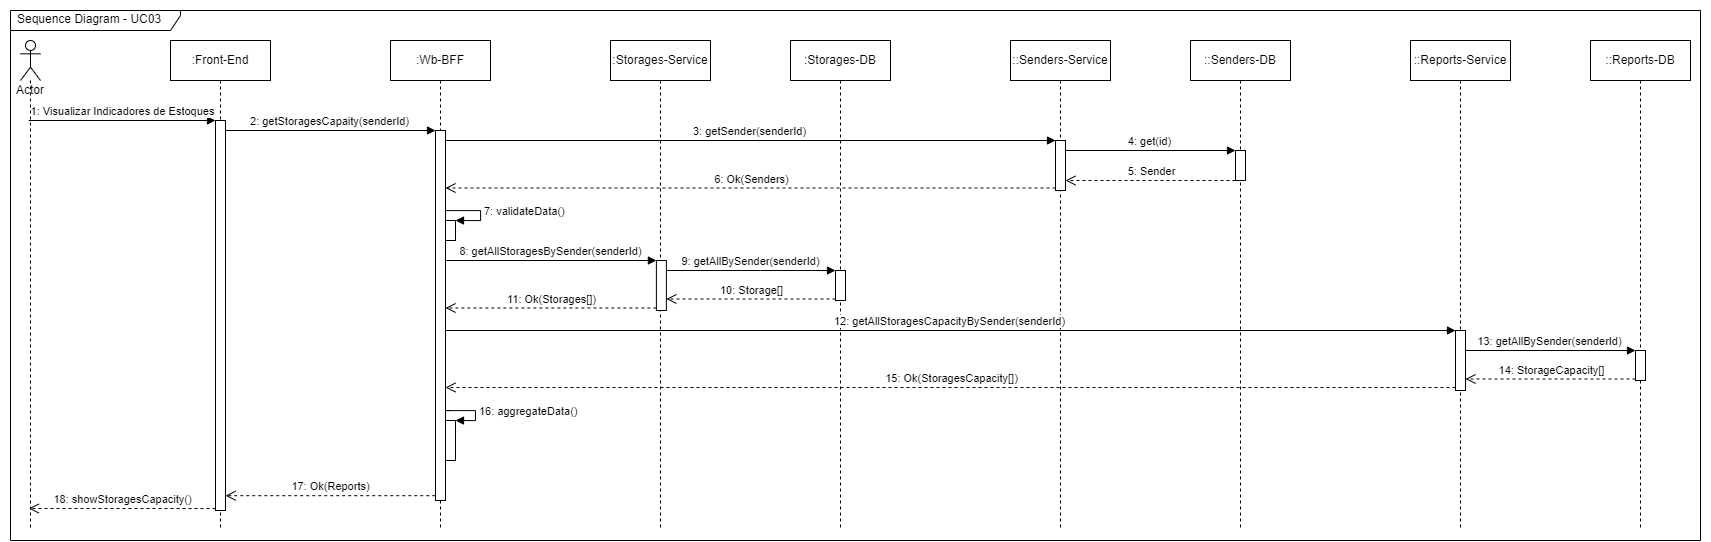

The diagram above was exported from draw.io. Its source (the exported page's mxGraphModel, read from the mxfile embedded in the PNG):
<mxGraphModel dx="3667" dy="2367" grid="1" gridSize="10" guides="1" tooltips="1" connect="1" arrows="1" fold="1" page="1" pageScale="1" pageWidth="827" pageHeight="1169" math="0" shadow="0">
  <root>
    <mxCell id="0" />
    <mxCell id="1" parent="0" />
    <mxCell id="6AzhRf5pKeVBCrNaUITh-31" value="" style="group" vertex="1" connectable="0" parent="1">
      <mxGeometry x="-150" y="-140" width="1710" height="540" as="geometry" />
    </mxCell>
    <mxCell id="NFkuxPQIsw8pdBHAmMgm-2" value="Sequence Diagram - UC03" style="shape=umlFrame;whiteSpace=wrap;html=1;width=170;height=20;boundedLbl=1;verticalAlign=middle;align=left;spacingLeft=5;" parent="6AzhRf5pKeVBCrNaUITh-31" vertex="1">
      <mxGeometry x="10" y="10" width="1690" height="530" as="geometry" />
    </mxCell>
    <mxCell id="NFkuxPQIsw8pdBHAmMgm-3" value="Actor" style="shape=umlLifeline;participant=umlActor;perimeter=lifelinePerimeter;whiteSpace=wrap;html=1;container=1;collapsible=0;recursiveResize=0;verticalAlign=top;spacingTop=36;outlineConnect=0;" parent="6AzhRf5pKeVBCrNaUITh-31" vertex="1">
      <mxGeometry x="20" y="40" width="20" height="490" as="geometry" />
    </mxCell>
    <mxCell id="NFkuxPQIsw8pdBHAmMgm-4" value=":Front-End" style="shape=umlLifeline;perimeter=lifelinePerimeter;whiteSpace=wrap;html=1;container=1;collapsible=0;recursiveResize=0;outlineConnect=0;" parent="6AzhRf5pKeVBCrNaUITh-31" vertex="1">
      <mxGeometry x="170" y="40" width="100" height="490" as="geometry" />
    </mxCell>
    <mxCell id="6AzhRf5pKeVBCrNaUITh-1" value="" style="html=1;points=[];perimeter=orthogonalPerimeter;" vertex="1" parent="NFkuxPQIsw8pdBHAmMgm-4">
      <mxGeometry x="45" y="80" width="10" height="390" as="geometry" />
    </mxCell>
    <mxCell id="NFkuxPQIsw8pdBHAmMgm-9" value=":Wb-BFF" style="shape=umlLifeline;perimeter=lifelinePerimeter;whiteSpace=wrap;html=1;container=1;collapsible=0;recursiveResize=0;outlineConnect=0;" parent="6AzhRf5pKeVBCrNaUITh-31" vertex="1">
      <mxGeometry x="390" y="40" width="100" height="490" as="geometry" />
    </mxCell>
    <mxCell id="6AzhRf5pKeVBCrNaUITh-4" value="" style="html=1;points=[];perimeter=orthogonalPerimeter;" vertex="1" parent="NFkuxPQIsw8pdBHAmMgm-9">
      <mxGeometry x="45" y="90" width="10" height="370" as="geometry" />
    </mxCell>
    <mxCell id="6AzhRf5pKeVBCrNaUITh-13" value="" style="html=1;points=[];perimeter=orthogonalPerimeter;" vertex="1" parent="NFkuxPQIsw8pdBHAmMgm-9">
      <mxGeometry x="55" y="180" width="10" height="20" as="geometry" />
    </mxCell>
    <mxCell id="6AzhRf5pKeVBCrNaUITh-14" value="7: validateData()" style="edgeStyle=orthogonalEdgeStyle;html=1;align=left;spacingLeft=2;endArrow=block;rounded=0;entryX=1;entryY=0;" edge="1" target="6AzhRf5pKeVBCrNaUITh-13" parent="NFkuxPQIsw8pdBHAmMgm-9" source="6AzhRf5pKeVBCrNaUITh-4">
      <mxGeometry relative="1" as="geometry">
        <mxPoint x="60" y="170" as="sourcePoint" />
        <Array as="points">
          <mxPoint x="90" y="170" />
          <mxPoint x="90" y="180" />
        </Array>
      </mxGeometry>
    </mxCell>
    <mxCell id="6AzhRf5pKeVBCrNaUITh-29" value="" style="html=1;points=[];perimeter=orthogonalPerimeter;" vertex="1" parent="NFkuxPQIsw8pdBHAmMgm-9">
      <mxGeometry x="55" y="380" width="10" height="40" as="geometry" />
    </mxCell>
    <mxCell id="6AzhRf5pKeVBCrNaUITh-30" value="16: aggregateData()" style="edgeStyle=orthogonalEdgeStyle;html=1;align=left;spacingLeft=2;endArrow=block;rounded=0;entryX=1;entryY=0;" edge="1" target="6AzhRf5pKeVBCrNaUITh-29" parent="NFkuxPQIsw8pdBHAmMgm-9">
      <mxGeometry x="0.0769" relative="1" as="geometry">
        <mxPoint x="60" y="370" as="sourcePoint" />
        <Array as="points">
          <mxPoint x="55" y="370" />
          <mxPoint x="85" y="370" />
          <mxPoint x="85" y="400" />
        </Array>
        <mxPoint as="offset" />
      </mxGeometry>
    </mxCell>
    <mxCell id="NFkuxPQIsw8pdBHAmMgm-28" value=":Storages-Service" style="shape=umlLifeline;perimeter=lifelinePerimeter;whiteSpace=wrap;html=1;container=1;collapsible=0;recursiveResize=0;outlineConnect=0;" parent="6AzhRf5pKeVBCrNaUITh-31" vertex="1">
      <mxGeometry x="610" y="40" width="100" height="490" as="geometry" />
    </mxCell>
    <mxCell id="6AzhRf5pKeVBCrNaUITh-15" value="" style="html=1;points=[];perimeter=orthogonalPerimeter;" vertex="1" parent="NFkuxPQIsw8pdBHAmMgm-28">
      <mxGeometry x="45.89" y="220" width="10" height="50" as="geometry" />
    </mxCell>
    <mxCell id="NFkuxPQIsw8pdBHAmMgm-34" value=":Storages-DB" style="shape=umlLifeline;perimeter=lifelinePerimeter;whiteSpace=wrap;html=1;container=1;collapsible=0;recursiveResize=0;outlineConnect=0;" parent="6AzhRf5pKeVBCrNaUITh-31" vertex="1">
      <mxGeometry x="790" y="40" width="100" height="490" as="geometry" />
    </mxCell>
    <mxCell id="6AzhRf5pKeVBCrNaUITh-18" value="" style="html=1;points=[];perimeter=orthogonalPerimeter;" vertex="1" parent="NFkuxPQIsw8pdBHAmMgm-34">
      <mxGeometry x="45" y="230" width="10" height="30" as="geometry" />
    </mxCell>
    <mxCell id="NFkuxPQIsw8pdBHAmMgm-46" value="::Senders-Service" style="shape=umlLifeline;perimeter=lifelinePerimeter;whiteSpace=wrap;html=1;container=1;collapsible=0;recursiveResize=0;outlineConnect=0;" parent="6AzhRf5pKeVBCrNaUITh-31" vertex="1">
      <mxGeometry x="1010" y="40" width="100" height="490" as="geometry" />
    </mxCell>
    <mxCell id="6AzhRf5pKeVBCrNaUITh-7" value="" style="html=1;points=[];perimeter=orthogonalPerimeter;" vertex="1" parent="NFkuxPQIsw8pdBHAmMgm-46">
      <mxGeometry x="45" y="100" width="10" height="50" as="geometry" />
    </mxCell>
    <mxCell id="NFkuxPQIsw8pdBHAmMgm-49" value="::Senders-DB" style="shape=umlLifeline;perimeter=lifelinePerimeter;whiteSpace=wrap;html=1;container=1;collapsible=0;recursiveResize=0;outlineConnect=0;" parent="6AzhRf5pKeVBCrNaUITh-31" vertex="1">
      <mxGeometry x="1190" y="40" width="100" height="490" as="geometry" />
    </mxCell>
    <mxCell id="6AzhRf5pKeVBCrNaUITh-10" value="" style="html=1;points=[];perimeter=orthogonalPerimeter;" vertex="1" parent="NFkuxPQIsw8pdBHAmMgm-49">
      <mxGeometry x="45" y="110" width="10" height="30" as="geometry" />
    </mxCell>
    <mxCell id="NFkuxPQIsw8pdBHAmMgm-52" value="::Reports-Service" style="shape=umlLifeline;perimeter=lifelinePerimeter;whiteSpace=wrap;html=1;container=1;collapsible=0;recursiveResize=0;outlineConnect=0;" parent="6AzhRf5pKeVBCrNaUITh-31" vertex="1">
      <mxGeometry x="1410" y="40" width="100" height="490" as="geometry" />
    </mxCell>
    <mxCell id="6AzhRf5pKeVBCrNaUITh-23" value="" style="html=1;points=[];perimeter=orthogonalPerimeter;" vertex="1" parent="NFkuxPQIsw8pdBHAmMgm-52">
      <mxGeometry x="45" y="290" width="10" height="60" as="geometry" />
    </mxCell>
    <mxCell id="NFkuxPQIsw8pdBHAmMgm-54" value="::Reports-DB" style="shape=umlLifeline;perimeter=lifelinePerimeter;whiteSpace=wrap;html=1;container=1;collapsible=0;recursiveResize=0;outlineConnect=0;" parent="6AzhRf5pKeVBCrNaUITh-31" vertex="1">
      <mxGeometry x="1590" y="40" width="100" height="490" as="geometry" />
    </mxCell>
    <mxCell id="6AzhRf5pKeVBCrNaUITh-26" value="" style="html=1;points=[];perimeter=orthogonalPerimeter;" vertex="1" parent="NFkuxPQIsw8pdBHAmMgm-54">
      <mxGeometry x="45" y="310" width="10" height="30" as="geometry" />
    </mxCell>
    <mxCell id="6AzhRf5pKeVBCrNaUITh-2" value="1: Visualizar Indicadores de Estoques" style="html=1;verticalAlign=bottom;endArrow=block;entryX=0;entryY=0;rounded=0;" edge="1" target="6AzhRf5pKeVBCrNaUITh-1" parent="6AzhRf5pKeVBCrNaUITh-31" source="NFkuxPQIsw8pdBHAmMgm-3">
      <mxGeometry relative="1" as="geometry">
        <mxPoint x="145" y="120" as="sourcePoint" />
      </mxGeometry>
    </mxCell>
    <mxCell id="6AzhRf5pKeVBCrNaUITh-3" value="18: showStoragesCapacity()" style="html=1;verticalAlign=bottom;endArrow=open;dashed=1;endSize=8;exitX=0;exitY=0.995;rounded=0;exitDx=0;exitDy=0;exitPerimeter=0;" edge="1" source="6AzhRf5pKeVBCrNaUITh-1" parent="6AzhRf5pKeVBCrNaUITh-31" target="NFkuxPQIsw8pdBHAmMgm-3">
      <mxGeometry relative="1" as="geometry">
        <mxPoint x="145" y="196" as="targetPoint" />
        <Array as="points">
          <mxPoint x="90" y="508" />
        </Array>
      </mxGeometry>
    </mxCell>
    <mxCell id="6AzhRf5pKeVBCrNaUITh-5" value="2: getStoragesCapaity(senderId)" style="html=1;verticalAlign=bottom;endArrow=block;entryX=0;entryY=0;rounded=0;" edge="1" target="6AzhRf5pKeVBCrNaUITh-4" parent="6AzhRf5pKeVBCrNaUITh-31" source="6AzhRf5pKeVBCrNaUITh-1">
      <mxGeometry relative="1" as="geometry">
        <mxPoint x="250" y="130" as="sourcePoint" />
      </mxGeometry>
    </mxCell>
    <mxCell id="6AzhRf5pKeVBCrNaUITh-6" value="17: Ok(Reports)" style="html=1;verticalAlign=bottom;endArrow=open;dashed=1;endSize=8;exitX=-0.027;exitY=0.987;rounded=0;exitDx=0;exitDy=0;exitPerimeter=0;" edge="1" source="6AzhRf5pKeVBCrNaUITh-4" parent="6AzhRf5pKeVBCrNaUITh-31" target="6AzhRf5pKeVBCrNaUITh-1">
      <mxGeometry relative="1" as="geometry">
        <mxPoint x="365" y="206" as="targetPoint" />
      </mxGeometry>
    </mxCell>
    <mxCell id="6AzhRf5pKeVBCrNaUITh-8" value="3: getSender(senderId)" style="html=1;verticalAlign=bottom;endArrow=block;entryX=0;entryY=0;rounded=0;" edge="1" target="6AzhRf5pKeVBCrNaUITh-7" parent="6AzhRf5pKeVBCrNaUITh-31" source="6AzhRf5pKeVBCrNaUITh-4">
      <mxGeometry relative="1" as="geometry">
        <mxPoint x="985" y="140" as="sourcePoint" />
      </mxGeometry>
    </mxCell>
    <mxCell id="6AzhRf5pKeVBCrNaUITh-9" value="6: Ok(Senders)" style="html=1;verticalAlign=bottom;endArrow=open;dashed=1;endSize=8;exitX=0;exitY=0.95;rounded=0;" edge="1" source="6AzhRf5pKeVBCrNaUITh-7" parent="6AzhRf5pKeVBCrNaUITh-31" target="6AzhRf5pKeVBCrNaUITh-4">
      <mxGeometry relative="1" as="geometry">
        <mxPoint x="740" y="220" as="targetPoint" />
      </mxGeometry>
    </mxCell>
    <mxCell id="6AzhRf5pKeVBCrNaUITh-12" value="5: Sender" style="html=1;verticalAlign=bottom;endArrow=open;dashed=1;endSize=8;rounded=0;" edge="1" source="6AzhRf5pKeVBCrNaUITh-10" parent="6AzhRf5pKeVBCrNaUITh-31" target="6AzhRf5pKeVBCrNaUITh-7">
      <mxGeometry relative="1" as="geometry">
        <mxPoint x="1165" y="226" as="targetPoint" />
        <Array as="points">
          <mxPoint x="1200" y="180" />
        </Array>
      </mxGeometry>
    </mxCell>
    <mxCell id="6AzhRf5pKeVBCrNaUITh-11" value="4: get(id)" style="html=1;verticalAlign=bottom;endArrow=block;entryX=0;entryY=0;rounded=0;" edge="1" target="6AzhRf5pKeVBCrNaUITh-10" parent="6AzhRf5pKeVBCrNaUITh-31" source="6AzhRf5pKeVBCrNaUITh-7">
      <mxGeometry relative="1" as="geometry">
        <mxPoint x="1165" y="150" as="sourcePoint" />
      </mxGeometry>
    </mxCell>
    <mxCell id="6AzhRf5pKeVBCrNaUITh-16" value="8: getAllStoragesBySender(senderId)" style="html=1;verticalAlign=bottom;endArrow=block;entryX=0;entryY=0;rounded=0;" edge="1" target="6AzhRf5pKeVBCrNaUITh-15" parent="6AzhRf5pKeVBCrNaUITh-31">
      <mxGeometry relative="1" as="geometry">
        <mxPoint x="445.89" y="260" as="sourcePoint" />
      </mxGeometry>
    </mxCell>
    <mxCell id="6AzhRf5pKeVBCrNaUITh-17" value="11: Ok(Storages[])" style="html=1;verticalAlign=bottom;endArrow=open;dashed=1;endSize=8;exitX=0;exitY=0.95;rounded=0;" edge="1" source="6AzhRf5pKeVBCrNaUITh-15" parent="6AzhRf5pKeVBCrNaUITh-31" target="6AzhRf5pKeVBCrNaUITh-4">
      <mxGeometry relative="1" as="geometry">
        <mxPoint x="444.9999999999999" y="335.52" as="targetPoint" />
      </mxGeometry>
    </mxCell>
    <mxCell id="6AzhRf5pKeVBCrNaUITh-19" value="9: getAllBySender(senderId)" style="html=1;verticalAlign=bottom;endArrow=block;entryX=0;entryY=0;rounded=0;" edge="1" target="6AzhRf5pKeVBCrNaUITh-18" parent="6AzhRf5pKeVBCrNaUITh-31" source="6AzhRf5pKeVBCrNaUITh-15">
      <mxGeometry relative="1" as="geometry">
        <mxPoint x="765" y="270" as="sourcePoint" />
        <Array as="points">
          <mxPoint x="760" y="270" />
        </Array>
      </mxGeometry>
    </mxCell>
    <mxCell id="6AzhRf5pKeVBCrNaUITh-20" value="10: Storage[]" style="html=1;verticalAlign=bottom;endArrow=open;dashed=1;endSize=8;exitX=0;exitY=0.95;rounded=0;" edge="1" source="6AzhRf5pKeVBCrNaUITh-18" parent="6AzhRf5pKeVBCrNaUITh-31" target="6AzhRf5pKeVBCrNaUITh-15">
      <mxGeometry relative="1" as="geometry">
        <mxPoint x="765" y="346" as="targetPoint" />
      </mxGeometry>
    </mxCell>
    <mxCell id="6AzhRf5pKeVBCrNaUITh-24" value="12: getAllStoragesCapacityBySender(senderId)" style="html=1;verticalAlign=bottom;endArrow=block;entryX=0;entryY=0;rounded=0;" edge="1" target="6AzhRf5pKeVBCrNaUITh-23" parent="6AzhRf5pKeVBCrNaUITh-31" source="6AzhRf5pKeVBCrNaUITh-4">
      <mxGeometry relative="1" as="geometry">
        <mxPoint x="1385" y="330" as="sourcePoint" />
      </mxGeometry>
    </mxCell>
    <mxCell id="6AzhRf5pKeVBCrNaUITh-25" value="15: Ok(StoragesCapacity[])" style="html=1;verticalAlign=bottom;endArrow=open;dashed=1;endSize=8;exitX=0;exitY=0.95;rounded=0;" edge="1" source="6AzhRf5pKeVBCrNaUITh-23" parent="6AzhRf5pKeVBCrNaUITh-31" target="6AzhRf5pKeVBCrNaUITh-4">
      <mxGeometry relative="1" as="geometry">
        <mxPoint x="1385" y="406" as="targetPoint" />
      </mxGeometry>
    </mxCell>
    <mxCell id="6AzhRf5pKeVBCrNaUITh-27" value="13: getAllBySender(senderId)" style="html=1;verticalAlign=bottom;endArrow=block;entryX=0;entryY=0;rounded=0;" edge="1" target="6AzhRf5pKeVBCrNaUITh-26" parent="6AzhRf5pKeVBCrNaUITh-31" source="6AzhRf5pKeVBCrNaUITh-23">
      <mxGeometry relative="1" as="geometry">
        <mxPoint x="1565" y="330" as="sourcePoint" />
      </mxGeometry>
    </mxCell>
    <mxCell id="6AzhRf5pKeVBCrNaUITh-28" value="14: StorageCapacity[]" style="html=1;verticalAlign=bottom;endArrow=open;dashed=1;endSize=8;exitX=0;exitY=0.95;rounded=0;" edge="1" source="6AzhRf5pKeVBCrNaUITh-26" parent="6AzhRf5pKeVBCrNaUITh-31" target="6AzhRf5pKeVBCrNaUITh-23">
      <mxGeometry relative="1" as="geometry">
        <mxPoint x="1565" y="406" as="targetPoint" />
      </mxGeometry>
    </mxCell>
  </root>
</mxGraphModel>